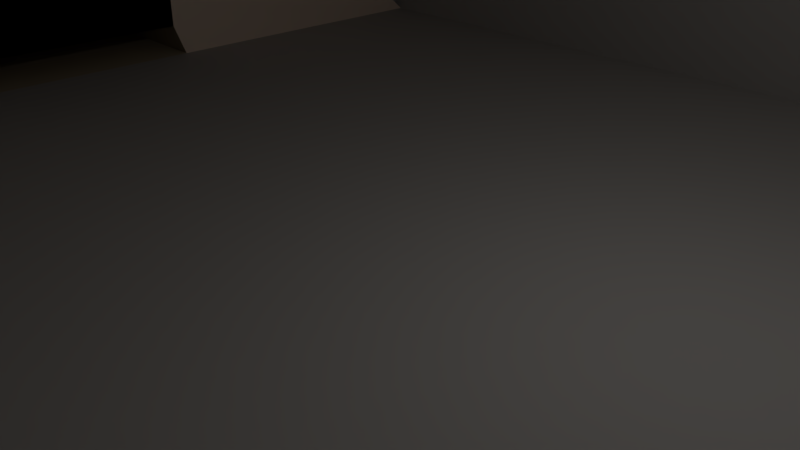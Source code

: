 # Source: Structure.blend  (saved by Blender 2.79.0; exported with 4.5.12 LTS)
import bpy
from mathutils import Matrix  # noqa: F401  (used for matrix-valued properties, if any)

bpy.ops.wm.read_factory_settings(use_empty=True)
scene = bpy.context.scene
scene.name = 'Scene'

# ---- collections
col_collection_1 = bpy.data.collections.new('Collection 1'); scene.collection.children.link(col_collection_1)

# ---- materials (node trees are filled in below, after node groups)
mat_top = bpy.data.materials.new('Top')
mat_top.alpha_threshold = 0.0
mat_top.use_transparent_shadow = False
mat_top.diffuse_color = (0.5204, 0.503, 0.4849, 1.0)
mat_top.roughness = 0.5
mat_front = bpy.data.materials.new('Front')
mat_front.alpha_threshold = 0.0
mat_front.use_transparent_shadow = False
mat_front.diffuse_color = (1.0, 0.8241, 0.6908, 1.0)
mat_front.roughness = 0.5
mat_door = bpy.data.materials.new('Door')
mat_door.alpha_threshold = 0.0
mat_door.use_transparent_shadow = False
mat_door.diffuse_color = (0.8271, 0.01148, 0.004624, 1.0)
mat_door.roughness = 0.5
mat_door_crease = bpy.data.materials.new('Door Crease')
mat_door_crease.alpha_threshold = 0.0
mat_door_crease.use_transparent_shadow = False
mat_door_crease.diffuse_color = (0.5122, 0.01331, 0.001909, 1.0)
mat_door_crease.roughness = 0.5
mat_door_dark = bpy.data.materials.new('Door Dark')
mat_door_dark.alpha_threshold = 0.0
mat_door_dark.use_transparent_shadow = False
mat_door_dark.diffuse_color = (1.0, 0.01385, 0.001159, 1.0)
mat_door_dark.roughness = 0.5
mat_ramp = bpy.data.materials.new('Ramp')
mat_ramp.alpha_threshold = 0.0
mat_ramp.use_transparent_shadow = False
mat_ramp.diffuse_color = (0.5372, 0.4515, 0.3158, 1.0)
mat_ramp.roughness = 0.5
mat_top_edge = bpy.data.materials.new('Top Edge')
mat_top_edge.alpha_threshold = 0.0
mat_top_edge.use_transparent_shadow = False
mat_top_edge.diffuse_color = (0.4641, 0.4641, 0.4641, 1.0)
mat_top_edge.roughness = 0.5

# ---- material node trees

# ---- world
world_world = bpy.data.worlds.new('World'); scene.world = world_world
world_world.color = (0.05088, 0.05088, 0.05088)
world_world.use_sun_shadow = False
world_world.sun_shadow_jitter_overblur = 0.0
world_world.cycles.sampling_method = 'MANUAL'

# ---- cameras
cam_camera = bpy.data.cameras.new('Camera')
cam_camera.clip_end = 100.0
cam_camera.lens = 35.0
cam_camera.sensor_width = 32.0
cam_camera.sensor_height = 18.0
cam_camera.ortho_scale = 7.314
cam_camera.dof.focus_distance = 0.0
cam_camera.dof.aperture_fstop = 128.0

# ---- lights
light_lamp = bpy.data.lights.new('Lamp', 'POINT')
light_lamp.transmission_factor = 0.0
light_lamp.cutoff_distance = 30.0
light_lamp.energy = 100.0
light_lamp.shadow_buffer_clip_start = 1.001
light_lamp.shadow_soft_size = 0.1
light_lamp.shadow_maximum_resolution = 0.006
light_lamp.use_absolute_resolution = True

# ---- meshes
me_cube_001 = bpy.data.meshes.new('Cube.001')
me_cube_001.from_pydata([(10.0, 0.6548, -9.253), (10.0, 0.6548, 9.253), (10.0, 2.417, 9.021), (10.0, 4.67, 8.088), (10.0, 6.604, 6.604), (10.0, 8.088, 4.67), (10.0, 9.021, 2.417), (10.0, 9.34, 3.933e-06), (10.0, 9.021, -2.417), (10.0, 8.088, -4.67), (10.0, 6.604, -6.604), (10.0, 4.67, -8.088), (10.0, 2.417, -9.021), (10.0, 3.179e-07, -10.0), (10.0, -2.702e-06, 10.0), (10.0, 2.588, 9.659), (10.0, 5.0, 8.66), (10.0, 7.071, 7.071), (10.0, 8.66, 5.0), (10.0, 9.659, 2.588), (10.0, 10.0, 4.212e-06), (10.0, 9.659, -2.588), (10.0, 8.66, -5.0), (10.0, 7.071, -7.071), (10.0, 5.0, -8.66), (10.0, 2.588, -9.659), (10.33, 2.417, 9.021), (10.33, 0.6548, 9.253), (10.33, 4.67, 8.088), (10.33, 6.604, 6.604), (10.33, 8.088, 4.67), (10.33, 9.021, 2.417), (10.33, 9.34, 3.933e-06), (10.33, 9.021, -2.417), (10.33, 8.088, -4.67), (10.33, 6.604, -6.604), (10.33, 4.67, -8.088), (10.33, 2.417, -9.021), (10.33, 0.6548, -9.253), (10.0, -6.888e-07, -3.333), (10.0, -1.695e-06, 3.333), (10.0, 0.6548, -3.084), (10.0, 0.6548, 3.084), (13.39, -6.888e-07, -3.333), (13.39, -1.695e-06, 3.333), (10.49, 0.6548, -3.084), (10.49, 0.6548, 3.084), (11.7, -6.888e-07, -3.333), (10.25, 1.055, -2.684), (10.25, 1.055, 2.684), (11.7, -1.695e-06, 3.333), (10.25, 5.067, -2.684), (10.25, 6.02, -1.731), (10.25, 5.453, -2.608), (10.25, 5.747, -2.411), (10.25, 5.944, -2.117), (10.25, 6.02, 1.731), (10.25, 5.067, 2.684), (10.25, 5.944, 2.117), (10.25, 5.747, 2.411), (10.25, 5.453, 2.608), (10.0, 5.107, 3.084), (10.0, 6.42, 1.771), (10.0, 5.609, 2.984), (10.0, 6.036, 2.7), (10.0, 6.32, 2.273), (10.0, 6.42, -1.771), (10.0, 5.107, -3.084), (10.0, 6.32, -2.273), (10.0, 6.036, -2.7), (10.0, 5.609, -2.984), (10.0, 6.42, 1.507e-06), (10.0, -1.192e-06, 5.211e-14), (13.39, -1.192e-06, 5.211e-14), (10.49, 0.6548, 5.674e-07), (11.7, -1.192e-06, 5.211e-14), (10.25, 6.02, 0.46), (10.25, 6.02, -0.46), (10.19, 6.42, 1.507e-06), (10.25, 1.055, -0.46), (10.25, 1.055, 0.46), (10.31, 0.6548, 5.674e-07), (10.25, 6.32, 2.273), (10.25, 6.42, 1.771), (10.25, 6.036, 2.7), (10.25, 5.609, 2.984), (10.25, 5.107, 3.084), (10.25, 0.6548, 3.084), (10.25, 6.42, 0.06), (10.25, 0.6548, 0.06), (10.25, 5.609, -2.984), (10.25, 5.107, -3.084), (10.25, 6.036, -2.7), (10.25, 6.32, -2.273), (10.25, 6.42, -1.771), (10.25, 0.6548, -3.084), (10.25, 0.6548, -0.06), (10.25, 6.42, -0.06), (-10.0, 0.6548, -9.253), (-10.0, 0.6548, 9.253), (-10.0, 2.417, 9.021), (-10.0, 4.67, 8.088), (-10.0, 6.604, 6.604), (-10.0, 8.088, 4.67), (-10.0, 9.021, 2.417), (-10.0, 9.34, 3.933e-06), (-10.0, 9.021, -2.417), (-10.0, 8.088, -4.67), (-10.0, 6.604, -6.604), (-10.0, 4.67, -8.088), (-10.0, 2.417, -9.021), (-10.0, -1.192e-06, -10.0), (-10.0, -4.212e-06, 10.0), (-10.0, 2.588, 9.659), (-10.0, 5.0, 8.66), (-10.0, 7.071, 7.071), (-10.0, 8.66, 5.0), (-10.0, 9.659, 2.588), (-10.0, 10.0, 4.212e-06), (-10.0, 9.659, -2.588), (-10.0, 8.66, -5.0), (-10.0, 7.071, -7.071), (-10.0, 5.0, -8.66), (-10.0, 2.588, -9.659), (0.0, -4.371e-07, -10.0), (2.94e-13, -3.457e-06, 10.0), (-1.954e-07, 2.588, 9.659), (-3.775e-07, 5.0, 8.66), (-5.339e-07, 7.071, 7.071), (-6.538e-07, 8.66, 5.0), (-7.293e-07, 9.659, 2.588), (-7.55e-07, 10.0, 4.212e-06), (-7.293e-07, 9.659, -2.588), (-6.538e-07, 8.66, -5.0), (-5.339e-07, 7.071, -7.071), (-3.775e-07, 5.0, -8.66), (-1.954e-07, 2.588, -9.659), (-10.33, 2.417, 9.021), (-10.33, 0.6548, 9.253), (-10.33, 4.67, 8.088), (-10.33, 6.604, 6.604), (-10.33, 8.088, 4.67), (-10.33, 9.021, 2.417), (-10.33, 9.34, 3.933e-06), (-10.33, 9.021, -2.417), (-10.33, 8.088, -4.67), (-10.33, 6.604, -6.604), (-10.33, 4.67, -8.088), (-10.33, 2.417, -9.021), (-10.33, 0.6548, -9.253), (-10.0, -2.199e-06, -3.333), (-10.0, -3.205e-06, 3.333), (-10.0, 0.6548, -3.084), (-10.0, 0.6548, 3.084), (9.8e-14, -1.444e-06, -3.333), (1.96e-13, -2.45e-06, 3.333), (-13.39, -2.711e-06, -3.333), (-13.39, -3.717e-06, 3.333), (-10.49, 0.6548, -3.084), (-10.49, 0.6548, 3.084), (-11.7, -2.455e-06, -3.333), (-10.25, 1.055, -2.684), (-10.25, 1.055, 2.684), (-11.7, -3.461e-06, 3.333), (-10.25, 5.067, -2.684), (-10.25, 6.02, -1.731), (-10.25, 5.453, -2.608), (-10.25, 5.747, -2.411), (-10.25, 5.944, -2.117), (-10.25, 6.02, 1.731), (-10.25, 5.067, 2.684), (-10.25, 5.944, 2.117), (-10.25, 5.747, 2.411), (-10.25, 5.453, 2.608), (-10.0, 5.107, 3.084), (-10.0, 6.42, 1.771), (-10.0, 5.609, 2.984), (-10.0, 6.036, 2.7), (-10.0, 6.32, 2.273), (-10.0, 6.42, -1.771), (-10.0, 5.107, -3.084), (-10.0, 6.32, -2.273), (-10.0, 6.036, -2.7), (-10.0, 5.609, -2.984), (-10.0, 6.42, 1.507e-06), (-10.0, -2.702e-06, 1.181e-13), (1.47e-13, -1.947e-06, 8.511e-14), (-13.39, -3.214e-06, 1.405e-13), (-10.49, 0.6548, 5.674e-07), (-11.7, -2.958e-06, 1.293e-13), (-10.25, 6.02, 0.46), (-10.25, 6.02, -0.46), (-10.19, 6.42, 1.507e-06), (-10.25, 1.055, -0.46), (-10.25, 1.055, 0.46), (-10.31, 0.6548, 5.674e-07), (-10.25, 6.32, 2.273), (-10.25, 6.42, 1.771), (-10.25, 6.036, 2.7), (-10.25, 5.609, 2.984), (-10.25, 5.107, 3.084), (-10.25, 0.6548, 3.084), (-10.25, 6.42, 0.06), (-10.25, 0.6548, 0.06), (-10.25, 5.609, -2.984), (-10.25, 5.107, -3.084), (-10.25, 6.036, -2.7), (-10.25, 6.32, -2.273), (-10.25, 6.42, -1.771), (-10.25, 0.6548, -3.084), (-10.25, 0.6548, -0.06), (-10.25, 6.42, -0.06), (10.33, 2.552, 9.524), (10.19, 2.588, 9.659), (10.33, 0.1393, 9.841), (10.19, -2.702e-06, 10.0), (10.33, 4.93, 8.539), (10.19, 5.0, 8.66), (10.33, 6.972, 6.972), (10.19, 7.071, 7.071), (10.33, 8.539, 4.93), (10.19, 8.66, 5.0), (10.33, 9.524, 2.552), (10.19, 9.659, 2.588), (10.33, 9.86, 4.153e-06), (10.19, 10.0, 4.212e-06), (10.33, 9.524, -2.552), (10.19, 9.659, -2.588), (10.33, 8.539, -4.93), (10.19, 8.66, -5.0), (10.33, 6.972, -6.972), (10.19, 7.071, -7.071), (10.33, 4.93, -8.539), (10.19, 5.0, -8.66), (10.33, 2.552, -9.524), (10.19, 2.588, -9.659), (10.19, 3.179e-07, -10.0), (10.33, 0.1393, -9.841), (-10.19, 2.588, 9.659), (-10.33, 2.552, 9.524), (-10.19, -4.241e-06, 10.0), (-10.33, 0.1393, 9.841), (-10.19, 5.0, 8.66), (-10.33, 4.93, 8.539), (-10.19, 7.071, 7.071), (-10.33, 6.972, 6.972), (-10.19, 8.66, 5.0), (-10.33, 8.539, 4.93), (-10.19, 9.659, 2.588), (-10.33, 9.524, 2.552), (-10.19, 10.0, 4.212e-06), (-10.33, 9.86, 4.153e-06), (-10.19, 9.659, -2.588), (-10.33, 9.524, -2.552), (-10.19, 8.66, -5.0), (-10.33, 8.539, -4.93), (-10.19, 7.071, -7.071), (-10.33, 6.972, -6.972), (-10.19, 5.0, -8.66), (-10.33, 4.93, -8.539), (-10.19, 2.588, -9.659), (-10.33, 2.552, -9.524), (-10.33, 0.1393, -9.841), (-10.19, -1.221e-06, -10.0)], [], [(1, 42, 41, 0, 12, 11, 10, 9, 8, 7, 6, 5, 4, 3, 2), (155, 40, 14, 125), (125, 14, 15, 126), (126, 15, 16, 127), (127, 16, 17, 128), (128, 17, 18, 129), (129, 18, 19, 130), (130, 19, 20, 131), (131, 20, 21, 132), (132, 21, 22, 133), (133, 22, 23, 134), (134, 23, 24, 135), (135, 24, 25, 136), (136, 25, 13, 124), (42, 1, 14, 40), (6, 7, 32, 31), (29, 30, 220, 218), (113, 238, 240, 112), (36, 37, 234, 232), (5, 6, 31, 30), (28, 29, 218, 216), (12, 0, 38, 37), (35, 36, 232, 230), (4, 5, 30, 29), (26, 28, 216, 212), (11, 12, 37, 36), (34, 35, 230, 228), (16, 15, 213, 217), (14, 1, 27, 214, 215), (18, 17, 219, 221), (19, 18, 221, 223), (20, 19, 223, 225), (21, 20, 225, 227), (22, 21, 227, 229), (23, 22, 229, 231), (24, 23, 231, 233), (25, 24, 233, 235), (13, 25, 235, 236), (0, 13, 236, 237, 38), (37, 38, 237, 234), (17, 16, 217, 219), (30, 31, 222, 220), (7, 8, 33, 32), (31, 32, 224, 222), (8, 9, 34, 33), (1, 2, 26, 27), (32, 33, 226, 224), (9, 10, 35, 34), (2, 3, 28, 26), (33, 34, 228, 226), (10, 11, 36, 35), (27, 26, 212, 214), (3, 4, 29, 28), (0, 41, 39, 13), (87, 50, 44, 46), (124, 13, 39, 154), (186, 72, 40, 155), (74, 46, 44, 73), (75, 47, 43, 73), (47, 95, 45, 43), (95, 41, 67, 91), (72, 39, 47, 75), (39, 41, 95, 47), (42, 40, 50, 87), (42, 87, 86, 61), (48, 51, 53, 54, 55, 52, 77, 79), (41, 42, 61, 63, 64, 65, 62, 71, 66, 68, 69, 70, 67), (91, 67, 70, 90), (90, 70, 69, 92), (92, 69, 68, 93), (93, 68, 66, 94), (83, 62, 65, 82), (82, 65, 64, 84), (84, 64, 63, 85), (85, 63, 61, 86), (71, 62, 83, 88, 78), (40, 72, 75, 50), (50, 75, 73, 44), (81, 89, 87, 46, 74), (45, 74, 73, 43), (154, 39, 72, 186), (66, 71, 78, 97, 94), (95, 96, 81, 74, 45), (88, 97, 78), (96, 89, 81), (88, 89, 96, 97), (56, 58, 59, 60, 57, 49, 80, 76), (58, 56, 83, 82), (59, 58, 82, 84), (60, 59, 84, 85), (57, 60, 85, 86), (49, 57, 86, 87), (76, 80, 89, 88), (56, 76, 88, 83), (80, 49, 87, 89), (53, 51, 91, 90), (54, 53, 90, 92), (55, 54, 92, 93), (52, 55, 93, 94), (51, 48, 95, 91), (79, 77, 97, 96), (77, 52, 94, 97), (48, 79, 96, 95), (99, 100, 101, 102, 103, 104, 105, 106, 107, 108, 109, 110, 98, 152, 153), (155, 125, 112, 151), (125, 126, 113, 112), (126, 127, 114, 113), (127, 128, 115, 114), (128, 129, 116, 115), (129, 130, 117, 116), (130, 131, 118, 117), (131, 132, 119, 118), (132, 133, 120, 119), (133, 134, 121, 120), (134, 135, 122, 121), (135, 136, 123, 122), (136, 124, 111, 123), (153, 151, 112, 99), (104, 142, 143, 105), (140, 245, 247, 141), (147, 259, 261, 148), (103, 141, 142, 104), (139, 243, 245, 140), (110, 148, 149, 98), (146, 257, 259, 147), (102, 140, 141, 103), (112, 240, 241, 138, 99), (109, 147, 148, 110), (145, 255, 257, 146), (114, 242, 238, 113), (138, 241, 239, 137), (116, 246, 244, 115), (117, 248, 246, 116), (118, 250, 248, 117), (119, 252, 250, 118), (120, 254, 252, 119), (121, 256, 254, 120), (122, 258, 256, 121), (123, 260, 258, 122), (111, 263, 260, 123), (98, 149, 262, 263, 111), (148, 261, 262, 149), (115, 244, 242, 114), (141, 247, 249, 142), (105, 143, 144, 106), (142, 249, 251, 143), (106, 144, 145, 107), (99, 138, 137, 100), (143, 251, 253, 144), (107, 145, 146, 108), (100, 137, 139, 101), (144, 253, 255, 145), (108, 146, 147, 109), (137, 239, 243, 139), (101, 139, 140, 102), (98, 111, 150, 152), (201, 159, 157, 163), (124, 154, 150, 111), (186, 155, 151, 185), (188, 187, 157, 159), (189, 187, 156, 160), (160, 156, 158, 209), (209, 205, 180, 152), (185, 189, 160, 150), (150, 160, 209, 152), (153, 201, 163, 151), (153, 174, 200, 201), (161, 193, 191, 165, 168, 167, 166, 164), (152, 180, 183, 182, 181, 179, 184, 175, 178, 177, 176, 174, 153), (205, 204, 183, 180), (204, 206, 182, 183), (206, 207, 181, 182), (207, 208, 179, 181), (197, 196, 178, 175), (196, 198, 177, 178), (198, 199, 176, 177), (199, 200, 174, 176), (184, 192, 202, 197, 175), (151, 163, 189, 185), (163, 157, 187, 189), (195, 188, 159, 201, 203), (158, 156, 187, 188), (154, 186, 185, 150), (179, 208, 211, 192, 184), (209, 158, 188, 195, 210), (202, 192, 211), (210, 195, 203), (202, 211, 210, 203), (169, 190, 194, 162, 170, 173, 172, 171), (171, 196, 197, 169), (172, 198, 196, 171), (173, 199, 198, 172), (170, 200, 199, 173), (162, 201, 200, 170), (190, 202, 203, 194), (169, 197, 202, 190), (194, 203, 201, 162), (166, 204, 205, 164), (167, 206, 204, 166), (168, 207, 206, 167), (165, 208, 207, 168), (164, 205, 209, 161), (193, 210, 211, 191), (191, 211, 208, 165), (161, 209, 210, 193), (213, 215, 214, 212), (217, 213, 212, 216), (219, 217, 216, 218), (221, 219, 218, 220), (223, 221, 220, 222), (225, 223, 222, 224), (227, 225, 224, 226), (229, 227, 226, 228), (231, 229, 228, 230), (233, 231, 230, 232), (235, 233, 232, 234), (236, 235, 234, 237), (239, 241, 240, 238), (243, 239, 238, 242), (245, 243, 242, 244), (247, 245, 244, 246), (249, 247, 246, 248), (251, 249, 248, 250), (253, 251, 250, 252), (255, 253, 252, 254), (257, 255, 254, 256), (259, 257, 256, 258), (261, 259, 258, 260), (262, 261, 260, 263), (15, 14, 215, 213)])
me_cube_001.polygons.foreach_set('material_index', [1, 0, 0, 0, 0, 0, 0, 0, 0, 0, 0, 0, 0, 0, 1, 0, 0, 0, 0, 0, 0, 0, 0, 0, 0, 0, 0, 0, 0, 0, 0, 0, 0, 0, 0, 0, 0, 0, 0, 0, 0, 0, 0, 0, 0, 0, 0, 0, 0, 0, 0, 0, 0, 1, 5, 0, 0, 5, 5, 5, 2, 5, 5, 5, 2, 4, 0, 2, 2, 2, 2, 2, 2, 2, 2, 2, 5, 5, 5, 5, 0, 2, 5, 2, 0, 3, 4, 2, 2, 2, 2, 2, 2, 2, 2, 2, 2, 2, 2, 2, 2, 2, 2, 1, 0, 0, 0, 0, 0, 0, 0, 0, 0, 0, 0, 0, 0, 1, 0, 0, 0, 0, 0, 0, 0, 0, 0, 0, 0, 0, 0, 0, 0, 0, 0, 0, 0, 0, 0, 0, 0, 0, 0, 0, 0, 0, 0, 0, 0, 0, 0, 0, 0, 0, 0, 1, 5, 0, 0, 5, 5, 5, 2, 5, 5, 5, 2, 4, 0, 2, 2, 2, 2, 2, 2, 2, 2, 2, 5, 5, 5, 5, 0, 2, 5, 2, 0, 3, 4, 2, 2, 2, 2, 2, 2, 2, 2, 2, 2, 2, 2, 2, 2, 2, 2, 6, 6, 6, 6, 6, 6, 6, 6, 6, 6, 6, 6, 6, 6, 6, 6, 6, 6, 6, 6, 6, 6, 6, 6, 0])
me_cube_001.materials.append(mat_top)
me_cube_001.materials.append(mat_front)
me_cube_001.materials.append(mat_door)
me_cube_001.materials.append(mat_door_crease)
me_cube_001.materials.append(mat_door_dark)
me_cube_001.materials.append(mat_ramp)
me_cube_001.materials.append(mat_top_edge)
me_cube_001.use_remesh_preserve_volume = False
me_cube_001.use_remesh_preserve_attributes = False
me_cube_001.use_mirror_vertex_groups = False
me_cube_001.update()

# ---- objects
ob_cube = bpy.data.objects.new('Cube', me_cube_001)
ob_lamp = bpy.data.objects.new('Lamp', light_lamp)
ob_camera = bpy.data.objects.new('Camera', cam_camera)

# ---- transforms, parenting, visibility, modifiers, constraints
ob_cube.location = (0.0, 0.0, 0.0)
ob_cube.rotation_euler = (1.571, -0.0, 0.0)
ob_cube.lineart.crease_threshold = 0.0
ob_lamp.location = (4.076, 1.005, 5.904)
ob_lamp.rotation_euler = (0.6503, 0.05522, 1.866)
ob_lamp.lock_rotations_4d = False
ob_lamp.empty_display_type = 'ARROWS'
ob_lamp.color = (0.0, 0.0, 0.0, 0.0)
ob_lamp.lineart.crease_threshold = 0.0
ob_camera.location = (7.481, -6.508, 5.344)
ob_camera.rotation_euler = (1.109, 0.0, 0.8149)
ob_camera.lock_rotations_4d = False
ob_camera.empty_display_type = 'ARROWS'
ob_camera.color = (0.0, 0.0, 0.0, 0.0)
ob_camera.display_type = 'WIRE'
ob_camera.lineart.crease_threshold = 0.0

# ---- collection membership
col_collection_1.objects.link(ob_cube)
col_collection_1.objects.link(ob_lamp)
col_collection_1.objects.link(ob_camera)

# ---- scene / render settings (as saved in the file)
scene.camera = ob_camera
scene.frame_start = 1; scene.frame_end = 250; scene.frame_set(1)
scene.render.engine = 'BLENDER_EEVEE_NEXT'
scene.render.resolution_percentage = 50
scene.render.dither_intensity = 0.0
scene.cycles.use_denoising = False
scene.cycles.samples = 128
scene.cycles.sampling_pattern = 'TABULATED_SOBOL'
scene.cycles.use_adaptive_sampling = False
scene.cycles.use_light_tree = False
scene.cycles.blur_glossy = 0.0
scene.cycles.sample_clamp_indirect = 0.0
scene.view_settings.view_transform = 'Standard'
bpy.context.view_layer.update()
